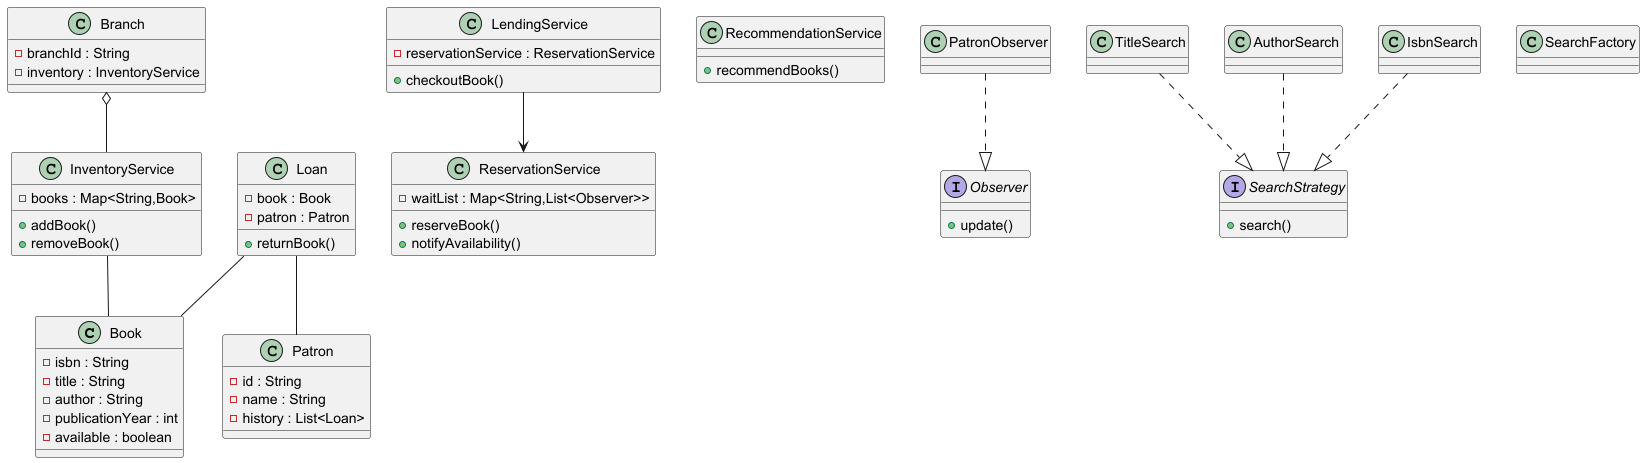

The diagram above was rendered by PlantUML. Its source (embedded in the PNG):
@startuml

class Book {
  -isbn : String
  -title : String
  -author : String
  -publicationYear : int
  -available : boolean
}

class Patron {
  -id : String
  -name : String
  -history : List<Loan>
}

class Loan {
  -book : Book
  -patron : Patron
  +returnBook()
}

class Branch {
  -branchId : String
  -inventory : InventoryService
}

class InventoryService {
  -books : Map<String,Book>
  +addBook()
  +removeBook()
}

class LendingService {
  -reservationService : ReservationService
  +checkoutBook()
}

class ReservationService {
  -waitList : Map<String,List<Observer>>
  +reserveBook()
  +notifyAvailability()
}

class RecommendationService {
  +recommendBooks()
}

interface Observer {
  +update()
}

class PatronObserver

interface SearchStrategy {
  +search()
}

class TitleSearch
class AuthorSearch
class IsbnSearch

class SearchFactory

Branch o-- InventoryService
InventoryService -- Book
Loan -- Book
Loan -- Patron
PatronObserver ..|> Observer
TitleSearch ..|> SearchStrategy
AuthorSearch ..|> SearchStrategy
IsbnSearch ..|> SearchStrategy
LendingService --> ReservationService

@enduml